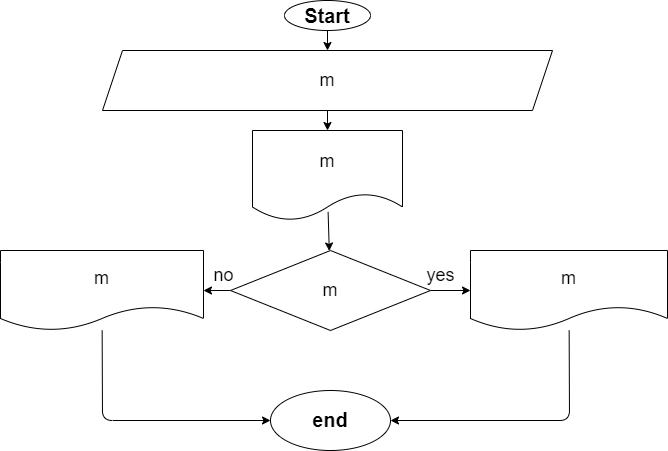

The diagram above was exported from draw.io. Its source (the exported page's mxGraphModel, read from the mxfile embedded in the PNG):
<mxGraphModel dx="1536" dy="570" grid="1" gridSize="10" guides="1" tooltips="1" connect="1" arrows="1" fold="1" page="1" pageScale="1" pageWidth="827" pageHeight="1169" math="0" shadow="0">
  <root>
    <mxCell id="0" />
    <mxCell id="1" parent="0" />
    <mxCell id="2" value="" style="edgeStyle=none;html=1;fontSize=20;" parent="1" source="3" target="6" edge="1">
      <mxGeometry relative="1" as="geometry" />
    </mxCell>
    <mxCell id="3" value="&lt;font style=&quot;font-size: 20px&quot;&gt;&lt;b&gt;Start&lt;/b&gt;&lt;/font&gt;" style="ellipse;whiteSpace=wrap;html=1;" parent="1" vertex="1">
      <mxGeometry x="294" y="10" width="86" height="30" as="geometry" />
    </mxCell>
    <mxCell id="4" value="" style="edgeStyle=none;html=1;fontSize=18;exitX=0.504;exitY=0.904;exitDx=0;exitDy=0;exitPerimeter=0;" parent="1" source="16" target="9" edge="1">
      <mxGeometry relative="1" as="geometry">
        <mxPoint x="340" y="200" as="sourcePoint" />
        <mxPoint x="337" y="200" as="targetPoint" />
      </mxGeometry>
    </mxCell>
    <mxCell id="5" value="" style="edgeStyle=none;html=1;fontSize=18;exitX=0.5;exitY=1;exitDx=0;exitDy=0;entryX=0.5;entryY=0;entryDx=0;entryDy=0;" parent="1" source="6" target="16" edge="1">
      <mxGeometry relative="1" as="geometry" />
    </mxCell>
    <mxCell id="6" value="&lt;font style=&quot;font-size: 18px&quot;&gt;m&lt;br&gt;&lt;/font&gt;" style="shape=parallelogram;perimeter=parallelogramPerimeter;whiteSpace=wrap;html=1;fixedSize=1;" parent="1" vertex="1">
      <mxGeometry x="112" y="60" width="450" height="60" as="geometry" />
    </mxCell>
    <mxCell id="7" value="" style="edgeStyle=none;html=1;fontSize=18;" parent="1" source="9" target="11" edge="1">
      <mxGeometry relative="1" as="geometry" />
    </mxCell>
    <mxCell id="8" value="" style="edgeStyle=none;html=1;fontSize=18;" parent="1" source="9" target="14" edge="1">
      <mxGeometry relative="1" as="geometry" />
    </mxCell>
    <mxCell id="9" value="m" style="rhombus;whiteSpace=wrap;html=1;fontSize=18;" parent="1" vertex="1">
      <mxGeometry x="240" y="260" width="200" height="80" as="geometry" />
    </mxCell>
    <mxCell id="10" style="edgeStyle=none;html=1;fontSize=18;entryX=1;entryY=0.5;entryDx=0;entryDy=0;" parent="1" source="11" target="17" edge="1">
      <mxGeometry relative="1" as="geometry">
        <mxPoint x="579" y="440" as="targetPoint" />
        <Array as="points">
          <mxPoint x="579" y="430" />
        </Array>
      </mxGeometry>
    </mxCell>
    <mxCell id="11" value="m" style="shape=document;whiteSpace=wrap;html=1;boundedLbl=1;fontSize=18;" parent="1" vertex="1">
      <mxGeometry x="480" y="260" width="197" height="80" as="geometry" />
    </mxCell>
    <mxCell id="12" value="yes" style="text;html=1;align=center;verticalAlign=middle;resizable=0;points=[];autosize=1;strokeColor=none;fillColor=none;fontSize=18;" parent="1" vertex="1">
      <mxGeometry x="430" y="270" width="40" height="30" as="geometry" />
    </mxCell>
    <mxCell id="13" style="edgeStyle=none;html=1;fontSize=18;entryX=0;entryY=0.5;entryDx=0;entryDy=0;" parent="1" source="14" target="17" edge="1">
      <mxGeometry relative="1" as="geometry">
        <mxPoint x="120" y="440" as="targetPoint" />
        <Array as="points">
          <mxPoint x="112" y="430" />
        </Array>
      </mxGeometry>
    </mxCell>
    <mxCell id="14" value="&lt;span&gt;m&lt;/span&gt;" style="shape=document;whiteSpace=wrap;html=1;boundedLbl=1;fontSize=18;" parent="1" vertex="1">
      <mxGeometry x="10" y="260" width="203" height="80" as="geometry" />
    </mxCell>
    <mxCell id="15" value="no" style="text;html=1;align=center;verticalAlign=middle;resizable=0;points=[];autosize=1;strokeColor=none;fillColor=none;fontSize=18;" parent="1" vertex="1">
      <mxGeometry x="213" y="270" width="40" height="30" as="geometry" />
    </mxCell>
    <mxCell id="16" value="&lt;span style=&quot;font-size: 18px&quot;&gt;m&lt;/span&gt;" style="shape=document;whiteSpace=wrap;html=1;boundedLbl=1;" parent="1" vertex="1">
      <mxGeometry x="262" y="140" width="150" height="90" as="geometry" />
    </mxCell>
    <mxCell id="17" value="&lt;font style=&quot;font-size: 20px&quot;&gt;&lt;b&gt;end&lt;/b&gt;&lt;/font&gt;" style="ellipse;whiteSpace=wrap;html=1;fontSize=18;" parent="1" vertex="1">
      <mxGeometry x="280" y="400" width="120" height="60" as="geometry" />
    </mxCell>
  </root>
</mxGraphModel>